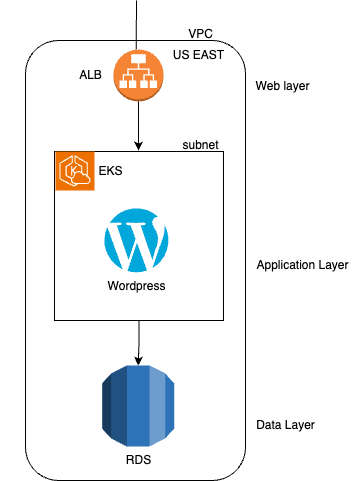

The diagram above was exported from draw.io. Its source (the exported page's mxGraphModel, read from the mxfile embedded in the PNG):
<mxGraphModel dx="1674" dy="915" grid="1" gridSize="10" guides="1" tooltips="1" connect="1" arrows="1" fold="1" page="1" pageScale="1" pageWidth="850" pageHeight="1100" math="0" shadow="0">
  <root>
    <mxCell id="0" />
    <mxCell id="1" parent="0" />
    <mxCell id="0ofLOKrbr82iYHxboVZV-2" value="" style="rounded=1;whiteSpace=wrap;html=1;" vertex="1" parent="1">
      <mxGeometry x="60" y="50" width="220" height="440" as="geometry" />
    </mxCell>
    <mxCell id="0ofLOKrbr82iYHxboVZV-7" style="edgeStyle=orthogonalEdgeStyle;rounded=0;orthogonalLoop=1;jettySize=auto;html=1;" edge="1" parent="1" source="0ofLOKrbr82iYHxboVZV-1" target="0ofLOKrbr82iYHxboVZV-6">
      <mxGeometry relative="1" as="geometry" />
    </mxCell>
    <mxCell id="0ofLOKrbr82iYHxboVZV-1" value="" style="whiteSpace=wrap;html=1;aspect=fixed;" vertex="1" parent="1">
      <mxGeometry x="89" y="161" width="169" height="169" as="geometry" />
    </mxCell>
    <mxCell id="0ofLOKrbr82iYHxboVZV-4" value="VPC" style="text;html=1;align=center;verticalAlign=middle;resizable=0;points=[];autosize=1;strokeColor=none;fillColor=none;" vertex="1" parent="1">
      <mxGeometry x="210" y="29" width="50" height="30" as="geometry" />
    </mxCell>
    <mxCell id="0ofLOKrbr82iYHxboVZV-5" value="" style="sketch=0;points=[[0,0,0],[0.25,0,0],[0.5,0,0],[0.75,0,0],[1,0,0],[0,1,0],[0.25,1,0],[0.5,1,0],[0.75,1,0],[1,1,0],[0,0.25,0],[0,0.5,0],[0,0.75,0],[1,0.25,0],[1,0.5,0],[1,0.75,0]];outlineConnect=0;fontColor=#232F3E;fillColor=#ED7100;strokeColor=#ffffff;dashed=0;verticalLabelPosition=bottom;verticalAlign=top;align=center;html=1;fontSize=12;fontStyle=0;aspect=fixed;shape=mxgraph.aws4.resourceIcon;resIcon=mxgraph.aws4.eks_cloud;" vertex="1" parent="1">
      <mxGeometry x="90" y="161" width="39" height="39" as="geometry" />
    </mxCell>
    <mxCell id="0ofLOKrbr82iYHxboVZV-6" value="RDS" style="outlineConnect=0;dashed=0;verticalLabelPosition=bottom;verticalAlign=top;align=center;html=1;shape=mxgraph.aws3.rds;fillColor=#2E73B8;gradientColor=none;" vertex="1" parent="1">
      <mxGeometry x="136.69" y="375" width="72" height="81" as="geometry" />
    </mxCell>
    <mxCell id="0ofLOKrbr82iYHxboVZV-9" value="EKS" style="text;html=1;align=center;verticalAlign=middle;resizable=0;points=[];autosize=1;strokeColor=none;fillColor=none;" vertex="1" parent="1">
      <mxGeometry x="120" y="165.5" width="50" height="30" as="geometry" />
    </mxCell>
    <mxCell id="0ofLOKrbr82iYHxboVZV-10" value="" style="outlineConnect=0;dashed=0;verticalLabelPosition=bottom;verticalAlign=top;align=center;html=1;shape=mxgraph.aws3.application_load_balancer;fillColor=#F58534;gradientColor=none;" vertex="1" parent="1">
      <mxGeometry x="148" y="59" width="50" height="52" as="geometry" />
    </mxCell>
    <mxCell id="0ofLOKrbr82iYHxboVZV-12" style="edgeStyle=orthogonalEdgeStyle;rounded=0;orthogonalLoop=1;jettySize=auto;html=1;" edge="1" parent="1" source="0ofLOKrbr82iYHxboVZV-10">
      <mxGeometry relative="1" as="geometry">
        <mxPoint x="173" y="160" as="targetPoint" />
      </mxGeometry>
    </mxCell>
    <mxCell id="0ofLOKrbr82iYHxboVZV-13" value="Wordpress" style="dashed=0;outlineConnect=0;html=1;align=center;labelPosition=center;verticalLabelPosition=bottom;verticalAlign=top;shape=mxgraph.weblogos.wordpress;fillColor=#00A7DA;strokeColor=none" vertex="1" parent="1">
      <mxGeometry x="138" y="217" width="66.60000000000001" height="65.4" as="geometry" />
    </mxCell>
    <mxCell id="0ofLOKrbr82iYHxboVZV-15" value="" style="endArrow=none;html=1;rounded=0;" edge="1" parent="1">
      <mxGeometry width="50" height="50" relative="1" as="geometry">
        <mxPoint x="170.69" y="59" as="sourcePoint" />
        <mxPoint x="171" y="10" as="targetPoint" />
      </mxGeometry>
    </mxCell>
    <mxCell id="0ofLOKrbr82iYHxboVZV-16" value="Data Layer" style="text;html=1;align=center;verticalAlign=middle;resizable=0;points=[];autosize=1;strokeColor=none;fillColor=none;" vertex="1" parent="1">
      <mxGeometry x="280" y="420" width="80" height="30" as="geometry" />
    </mxCell>
    <mxCell id="0ofLOKrbr82iYHxboVZV-17" value="Application Layer" style="text;html=1;align=center;verticalAlign=middle;resizable=0;points=[];autosize=1;strokeColor=none;fillColor=none;" vertex="1" parent="1">
      <mxGeometry x="277" y="260" width="120" height="30" as="geometry" />
    </mxCell>
    <mxCell id="0ofLOKrbr82iYHxboVZV-18" value="Web layer" style="text;html=1;align=center;verticalAlign=middle;resizable=0;points=[];autosize=1;strokeColor=none;fillColor=none;" vertex="1" parent="1">
      <mxGeometry x="277" y="81" width="80" height="30" as="geometry" />
    </mxCell>
    <mxCell id="0ofLOKrbr82iYHxboVZV-19" value="ALB" style="text;html=1;align=center;verticalAlign=middle;resizable=0;points=[];autosize=1;strokeColor=none;fillColor=none;" vertex="1" parent="1">
      <mxGeometry x="100" y="70" width="50" height="30" as="geometry" />
    </mxCell>
    <mxCell id="0ofLOKrbr82iYHxboVZV-20" value="&amp;nbsp;" style="text;html=1;align=center;verticalAlign=middle;resizable=0;points=[];autosize=1;strokeColor=none;fillColor=none;" vertex="1" parent="1">
      <mxGeometry x="35" y="220" width="30" height="30" as="geometry" />
    </mxCell>
    <mxCell id="0ofLOKrbr82iYHxboVZV-21" value="US EAST" style="text;html=1;align=center;verticalAlign=middle;resizable=0;points=[];autosize=1;strokeColor=none;fillColor=none;" vertex="1" parent="1">
      <mxGeometry x="198" y="50" width="70" height="30" as="geometry" />
    </mxCell>
    <mxCell id="0ofLOKrbr82iYHxboVZV-22" value="subnet" style="text;html=1;align=center;verticalAlign=middle;resizable=0;points=[];autosize=1;strokeColor=none;fillColor=none;" vertex="1" parent="1">
      <mxGeometry x="204.6" y="140" width="60" height="30" as="geometry" />
    </mxCell>
  </root>
</mxGraphModel>